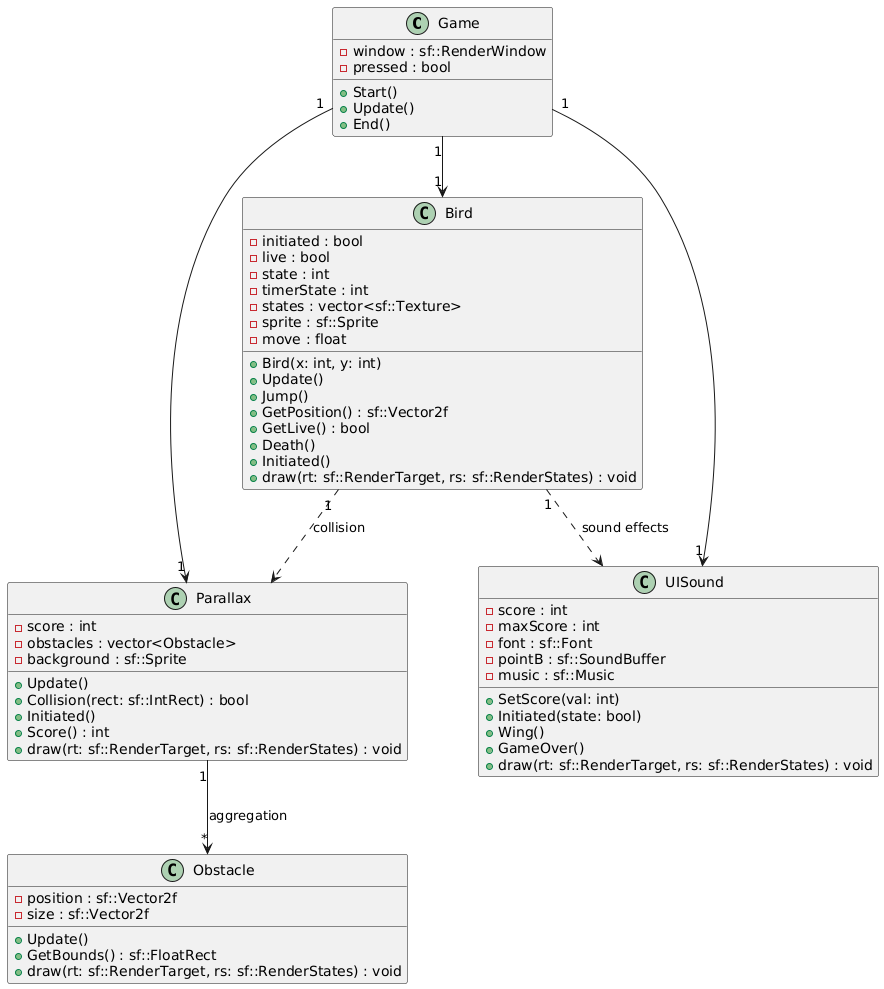

The diagram above was rendered by PlantUML. Its source (embedded in the PNG):
@startuml
class Game {
    - window : sf::RenderWindow
    - pressed : bool
    + Start()
    + Update()
    + End()
}

class Bird {
    - initiated : bool
    - live : bool
    - state : int
    - timerState : int
    - states : vector<sf::Texture>
    - sprite : sf::Sprite
    - move : float
    + Bird(x: int, y: int)
    + Update()
    + Jump()
    + GetPosition() : sf::Vector2f
    + GetLive() : bool
    + Death()
    + Initiated()
    + draw(rt: sf::RenderTarget, rs: sf::RenderStates) : void
}

class Obstacle {
    - position : sf::Vector2f
    - size : sf::Vector2f
    + Update()
    + GetBounds() : sf::FloatRect
    + draw(rt: sf::RenderTarget, rs: sf::RenderStates) : void
}

class Parallax {
    - score : int
    - obstacles : vector<Obstacle>
    - background : sf::Sprite
    + Update()
    + Collision(rect: sf::IntRect) : bool
    + Initiated()
    + Score() : int
    + draw(rt: sf::RenderTarget, rs: sf::RenderStates) : void
}

class UISound {
    - score : int
    - maxScore : int
    - font : sf::Font
    - pointB : sf::SoundBuffer
    - music : sf::Music
    + SetScore(val: int)
    + Initiated(state: bool)
    + Wing()
    + GameOver()
    + draw(rt: sf::RenderTarget, rs: sf::RenderStates) : void
}

Game "1" --> "1" Bird
Game "1" --> "1" Parallax
Game "1" --> "1" UISound

Parallax "1" --> "*" Obstacle : aggregation
Bird "1" ..> Parallax : "collision"
Bird "1" ..> UISound : "sound effects"
@enduml